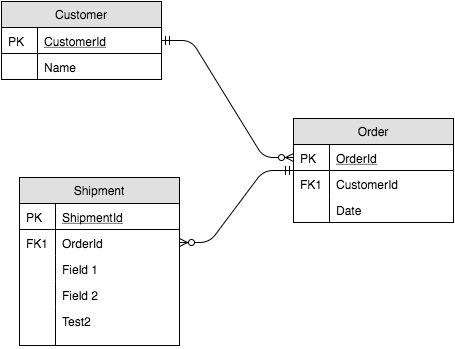

The diagram above was exported from draw.io. Its source (the exported page's mxGraphModel, read from the mxfile embedded in the PNG):
<mxGraphModel dx="534" dy="613" grid="1" gridSize="10" guides="1" tooltips="1" connect="1" arrows="1" fold="1" page="1" pageScale="1" pageWidth="826" pageHeight="1169" background="#ffffff" math="0" shadow="0">
  <root>
    <mxCell id="0" />
    <mxCell id="1" parent="0" />
    <mxCell id="39c1270dc46fbfdf-1" value="Customer" style="swimlane;fontStyle=0;childLayout=stackLayout;horizontal=1;startSize=26;fillColor=#e0e0e0;horizontalStack=0;resizeParent=1;resizeLast=0;collapsible=1;marginBottom=0;swimlaneFillColor=#ffffff;rounded=0;shadow=0;strokeWidth=1;" parent="1" vertex="1">
      <mxGeometry x="98" y="68" width="160" height="78" as="geometry">
        <mxRectangle x="120" y="120" width="160" height="26" as="alternateBounds" />
      </mxGeometry>
    </mxCell>
    <mxCell id="39c1270dc46fbfdf-2" value="CustomerId" style="shape=partialRectangle;top=0;left=0;right=0;bottom=1;align=left;verticalAlign=top;fillColor=none;spacingLeft=40;spacingRight=4;overflow=hidden;rotatable=0;points=[[0,0.5],[1,0.5]];portConstraint=eastwest;dropTarget=0;rounded=0;shadow=0;strokeWidth=1;fontStyle=4" parent="39c1270dc46fbfdf-1" vertex="1">
      <mxGeometry y="26" width="160" height="26" as="geometry" />
    </mxCell>
    <mxCell id="39c1270dc46fbfdf-3" value="PK" style="shape=partialRectangle;top=0;left=0;bottom=0;fillColor=none;align=left;verticalAlign=top;spacingLeft=4;spacingRight=4;overflow=hidden;rotatable=0;points=[];portConstraint=eastwest;part=1;" parent="39c1270dc46fbfdf-2" vertex="1" connectable="0">
      <mxGeometry width="36" height="26" as="geometry" />
    </mxCell>
    <mxCell id="39c1270dc46fbfdf-4" value="Name" style="shape=partialRectangle;top=0;left=0;right=0;bottom=0;align=left;verticalAlign=top;fillColor=none;spacingLeft=40;spacingRight=4;overflow=hidden;rotatable=0;points=[[0,0.5],[1,0.5]];portConstraint=eastwest;dropTarget=0;rounded=0;shadow=0;strokeWidth=1;" parent="39c1270dc46fbfdf-1" vertex="1">
      <mxGeometry y="52" width="160" height="26" as="geometry" />
    </mxCell>
    <mxCell id="39c1270dc46fbfdf-5" value="" style="shape=partialRectangle;top=0;left=0;bottom=0;fillColor=none;align=left;verticalAlign=top;spacingLeft=4;spacingRight=4;overflow=hidden;rotatable=0;points=[];portConstraint=eastwest;part=1;" parent="39c1270dc46fbfdf-4" vertex="1" connectable="0">
      <mxGeometry width="36" height="26" as="geometry" />
    </mxCell>
    <mxCell id="39c1270dc46fbfdf-6" value="Order" style="swimlane;fontStyle=0;childLayout=stackLayout;horizontal=1;startSize=26;fillColor=#e0e0e0;horizontalStack=0;resizeParent=1;resizeLast=0;collapsible=1;marginBottom=0;swimlaneFillColor=#ffffff;rounded=0;shadow=0;strokeWidth=1;strokeColor=#000000;" parent="1" vertex="1">
      <mxGeometry x="390" y="185" width="160" height="104" as="geometry">
        <mxRectangle x="360" y="120" width="160" height="26" as="alternateBounds" />
      </mxGeometry>
    </mxCell>
    <mxCell id="39c1270dc46fbfdf-7" value="OrderId" style="shape=partialRectangle;top=0;left=0;right=0;bottom=1;align=left;verticalAlign=top;fillColor=none;spacingLeft=40;spacingRight=4;overflow=hidden;rotatable=0;points=[[0,0.5],[1,0.5]];portConstraint=eastwest;dropTarget=0;rounded=0;shadow=0;strokeWidth=1;fontStyle=4" parent="39c1270dc46fbfdf-6" vertex="1">
      <mxGeometry y="26" width="160" height="26" as="geometry" />
    </mxCell>
    <mxCell id="39c1270dc46fbfdf-8" value="PK" style="shape=partialRectangle;top=0;left=0;bottom=0;fillColor=none;align=left;verticalAlign=top;spacingLeft=4;spacingRight=4;overflow=hidden;rotatable=0;points=[];portConstraint=eastwest;part=1;" parent="39c1270dc46fbfdf-7" vertex="1" connectable="0">
      <mxGeometry width="36" height="26" as="geometry" />
    </mxCell>
    <mxCell id="39c1270dc46fbfdf-9" value="CustomerId" style="shape=partialRectangle;top=0;left=0;right=0;bottom=0;align=left;verticalAlign=top;fillColor=none;spacingLeft=40;spacingRight=4;overflow=hidden;rotatable=0;points=[[0,0.5],[1,0.5]];portConstraint=eastwest;dropTarget=0;rounded=0;shadow=0;strokeWidth=1;" parent="39c1270dc46fbfdf-6" vertex="1">
      <mxGeometry y="52" width="160" height="26" as="geometry" />
    </mxCell>
    <mxCell id="39c1270dc46fbfdf-10" value="FK1" style="shape=partialRectangle;top=0;left=0;bottom=0;fillColor=none;align=left;verticalAlign=top;spacingLeft=4;spacingRight=4;overflow=hidden;rotatable=0;points=[];portConstraint=eastwest;part=1;" parent="39c1270dc46fbfdf-9" vertex="1" connectable="0">
      <mxGeometry width="36" height="26" as="geometry" />
    </mxCell>
    <mxCell id="39c1270dc46fbfdf-11" value="Date" style="shape=partialRectangle;top=0;left=0;right=0;bottom=0;align=left;verticalAlign=top;fillColor=none;spacingLeft=40;spacingRight=4;overflow=hidden;rotatable=0;points=[[0,0.5],[1,0.5]];portConstraint=eastwest;dropTarget=0;rounded=0;shadow=0;strokeWidth=1;" parent="39c1270dc46fbfdf-6" vertex="1">
      <mxGeometry y="78" width="160" height="26" as="geometry" />
    </mxCell>
    <mxCell id="39c1270dc46fbfdf-12" value="" style="shape=partialRectangle;top=0;left=0;bottom=0;fillColor=none;align=left;verticalAlign=top;spacingLeft=4;spacingRight=4;overflow=hidden;rotatable=0;points=[];portConstraint=eastwest;part=1;" parent="39c1270dc46fbfdf-11" vertex="1" connectable="0">
      <mxGeometry width="36" height="26" as="geometry" />
    </mxCell>
    <mxCell id="39c1270dc46fbfdf-13" value="" style="edgeStyle=entityRelationEdgeStyle;endArrow=ERzeroToMany;startArrow=ERmandOne;shadow=0;strokeWidth=1;" parent="1" source="39c1270dc46fbfdf-2" target="39c1270dc46fbfdf-7" edge="1">
      <mxGeometry width="100" height="100" relative="1" as="geometry">
        <mxPoint x="300" y="390" as="sourcePoint" />
        <mxPoint x="400" y="290" as="targetPoint" />
      </mxGeometry>
    </mxCell>
    <mxCell id="39c1270dc46fbfdf-14" value="Shipment" style="swimlane;fontStyle=0;childLayout=stackLayout;horizontal=1;startSize=26;fillColor=#e0e0e0;horizontalStack=0;resizeParent=1;resizeLast=0;collapsible=1;marginBottom=0;swimlaneFillColor=#ffffff;rounded=0;shadow=0;strokeWidth=1;" parent="1" vertex="1">
      <mxGeometry x="116" y="244" width="160" height="168" as="geometry">
        <mxRectangle x="360" y="310" width="160" height="26" as="alternateBounds" />
      </mxGeometry>
    </mxCell>
    <mxCell id="39c1270dc46fbfdf-15" value="ShipmentId" style="shape=partialRectangle;top=0;left=0;right=0;bottom=1;align=left;verticalAlign=top;fillColor=none;spacingLeft=40;spacingRight=4;overflow=hidden;rotatable=0;points=[[0,0.5],[1,0.5]];portConstraint=eastwest;dropTarget=0;rounded=0;shadow=0;strokeWidth=1;fontStyle=4" parent="39c1270dc46fbfdf-14" vertex="1">
      <mxGeometry y="26" width="160" height="26" as="geometry" />
    </mxCell>
    <mxCell id="39c1270dc46fbfdf-16" value="PK" style="shape=partialRectangle;top=0;left=0;bottom=0;fillColor=none;align=left;verticalAlign=top;spacingLeft=4;spacingRight=4;overflow=hidden;rotatable=0;points=[];portConstraint=eastwest;part=1;" parent="39c1270dc46fbfdf-15" vertex="1" connectable="0">
      <mxGeometry width="36" height="26" as="geometry" />
    </mxCell>
    <mxCell id="39c1270dc46fbfdf-17" value="OrderId" style="shape=partialRectangle;top=0;left=0;right=0;bottom=0;align=left;verticalAlign=top;fillColor=none;spacingLeft=40;spacingRight=4;overflow=hidden;rotatable=0;points=[[0,0.5],[1,0.5]];portConstraint=eastwest;dropTarget=0;rounded=0;shadow=0;strokeWidth=1;" parent="39c1270dc46fbfdf-14" vertex="1">
      <mxGeometry y="52" width="160" height="26" as="geometry" />
    </mxCell>
    <mxCell id="39c1270dc46fbfdf-18" value="FK1" style="shape=partialRectangle;top=0;left=0;bottom=0;fillColor=none;align=left;verticalAlign=top;spacingLeft=4;spacingRight=4;overflow=hidden;rotatable=0;points=[];portConstraint=eastwest;part=1;" parent="39c1270dc46fbfdf-17" vertex="1" connectable="0">
      <mxGeometry width="36" height="26" as="geometry" />
    </mxCell>
    <mxCell id="39c1270dc46fbfdf-19" value="Field 1" style="shape=partialRectangle;top=0;left=0;right=0;bottom=0;align=left;verticalAlign=top;fillColor=none;spacingLeft=40;spacingRight=4;overflow=hidden;rotatable=0;points=[[0,0.5],[1,0.5]];portConstraint=eastwest;dropTarget=0;rounded=0;shadow=0;strokeWidth=1;" parent="39c1270dc46fbfdf-14" vertex="1">
      <mxGeometry y="78" width="160" height="26" as="geometry" />
    </mxCell>
    <mxCell id="39c1270dc46fbfdf-20" value="" style="shape=partialRectangle;top=0;left=0;bottom=0;fillColor=none;align=left;verticalAlign=top;spacingLeft=4;spacingRight=4;overflow=hidden;rotatable=0;points=[];portConstraint=eastwest;part=1;" parent="39c1270dc46fbfdf-19" vertex="1" connectable="0">
      <mxGeometry width="36" height="26" as="geometry" />
    </mxCell>
    <mxCell id="39c1270dc46fbfdf-53" value="Field 2" style="shape=partialRectangle;top=0;left=0;right=0;bottom=0;align=left;verticalAlign=top;fillColor=none;spacingLeft=40;spacingRight=4;overflow=hidden;rotatable=0;points=[[0,0.5],[1,0.5]];portConstraint=eastwest;dropTarget=0;rounded=0;shadow=0;strokeWidth=1;" parent="39c1270dc46fbfdf-14" vertex="1">
      <mxGeometry y="104" width="160" height="26" as="geometry" />
    </mxCell>
    <mxCell id="39c1270dc46fbfdf-54" value="" style="shape=partialRectangle;top=0;left=0;bottom=0;fillColor=none;align=left;verticalAlign=top;spacingLeft=4;spacingRight=4;overflow=hidden;rotatable=0;points=[];portConstraint=eastwest;part=1;" parent="39c1270dc46fbfdf-53" vertex="1" connectable="0">
      <mxGeometry width="36" height="26" as="geometry" />
    </mxCell>
    <mxCell id="6e64a9c96dd261fc-7" value="Test2" style="shape=partialRectangle;top=0;left=0;right=0;bottom=0;align=left;verticalAlign=top;fillColor=none;spacingLeft=40;spacingRight=4;overflow=hidden;rotatable=0;points=[[0,0.5],[1,0.5]];portConstraint=eastwest;dropTarget=0;rounded=0;shadow=0;strokeWidth=1;" parent="39c1270dc46fbfdf-14" vertex="1">
      <mxGeometry y="130" width="160" height="38" as="geometry" />
    </mxCell>
    <mxCell id="6e64a9c96dd261fc-8" value="" style="shape=partialRectangle;top=0;left=0;bottom=0;fillColor=none;align=left;verticalAlign=top;spacingLeft=4;spacingRight=4;overflow=hidden;rotatable=0;points=[];portConstraint=eastwest;part=1;" parent="6e64a9c96dd261fc-7" vertex="1" connectable="0">
      <mxGeometry width="36" height="38" as="geometry" />
    </mxCell>
    <mxCell id="39c1270dc46fbfdf-21" value="" style="edgeStyle=entityRelationEdgeStyle;endArrow=ERzeroToMany;startArrow=ERmandOne;shadow=0;strokeWidth=1;" parent="1" source="39c1270dc46fbfdf-6" target="39c1270dc46fbfdf-17" edge="1">
      <mxGeometry width="100" height="100" relative="1" as="geometry">
        <mxPoint x="400" y="182" as="sourcePoint" />
        <mxPoint x="320" y="169" as="targetPoint" />
      </mxGeometry>
    </mxCell>
  </root>
</mxGraphModel>